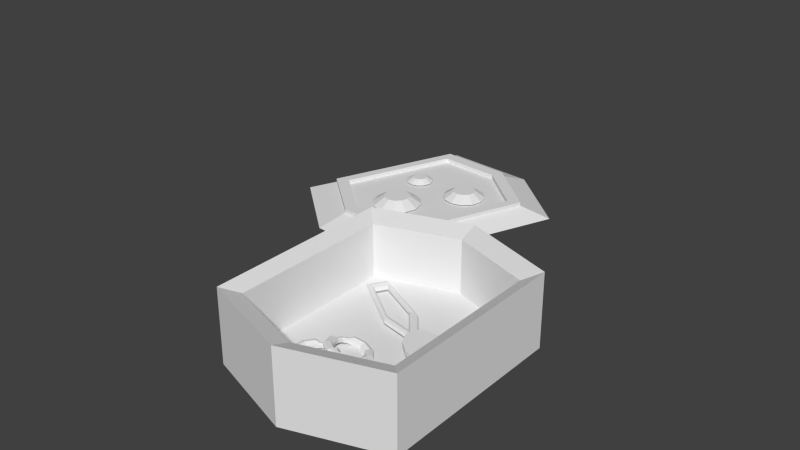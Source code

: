 # Source: jewelrybox.blend  (saved by Blender 2.74.0; exported with 4.5.12 LTS)
import bpy
from mathutils import Matrix  # noqa: F401  (used for matrix-valued properties, if any)

bpy.ops.wm.read_factory_settings(use_empty=True)
scene = bpy.context.scene
scene.name = 'Scene'

# ---- collections
col_collection_1 = bpy.data.collections.new('Collection 1'); scene.collection.children.link(col_collection_1)

# ---- world
world_world = bpy.data.worlds.new('World'); scene.world = world_world
world_world.color = (0.05088, 0.05088, 0.05088)
world_world.use_sun_shadow = False
world_world.sun_shadow_jitter_overblur = 0.0
world_world.cycles.sampling_method = 'MANUAL'
world_world.cycles.sample_map_resolution = 256

# ---- meshes
me_circle_004 = bpy.data.meshes.new('Circle.004')
me_circle_004.from_pydata([(0.0, 1.0, 0.0), (-0.5, 0.866, 0.0), (-0.866, 0.5, 0.0), (-1.0, -4.371e-08, 0.0), (-0.866, -0.5, 0.0), (-0.5, -0.866, 0.0), (-1.51e-07, -1.0, 0.0), (0.5, -0.866, 0.0), (0.866, -0.5, 0.0), (1.0, -4.649e-07, 0.0), (0.866, 0.5, 0.0), (0.5, 0.866, 0.0), (-0.5, 0.866, 0.254), (0.0, 1.0, 0.254), (-0.866, 0.5, 0.254), (-1.0, -4.371e-08, 0.254), (-0.866, -0.5, 0.254), (-0.5, -0.866, 0.254), (-1.51e-07, -1.0, 0.254), (0.5, -0.866, 0.254), (0.866, -0.5, 0.254), (1.0, -4.649e-07, 0.254), (0.866, 0.5, 0.254), (0.5, 0.866, 0.254), (-0.3746, 0.6488, 0.254), (2.492e-09, 0.7492, 0.254), (-0.6488, 0.3746, 0.254), (-0.7492, -6.763e-08, 0.254), (-0.6488, -0.3746, 0.254), (-0.3746, -0.6488, 0.254), (-1.106e-07, -0.7492, 0.254), (0.3746, -0.6488, 0.254), (0.6488, -0.3746, 0.254), (0.7492, -3.832e-07, 0.254), (0.6488, 0.3746, 0.254), (0.3746, 0.6488, 0.254)], [], [(1, 0, 11, 10, 9, 8, 7, 6, 5, 4, 3, 2), (23, 13, 25, 35), (11, 0, 13, 23), (10, 11, 23, 22), (9, 10, 22, 21), (8, 9, 21, 20), (7, 8, 20, 19), (6, 7, 19, 18), (5, 6, 18, 17), (4, 5, 17, 16), (3, 4, 16, 15), (2, 3, 15, 14), (1, 2, 14, 12), (0, 1, 12, 13), (24, 26, 27, 28, 29, 30, 31, 32, 33, 34, 35, 25), (22, 23, 35, 34), (21, 22, 34, 33), (20, 21, 33, 32), (19, 20, 32, 31), (18, 19, 31, 30), (17, 18, 30, 29), (16, 17, 29, 28), (15, 16, 28, 27), (14, 15, 27, 26), (12, 14, 26, 24), (13, 12, 24, 25)])
me_circle_004.use_remesh_preserve_volume = False
me_circle_004.use_remesh_preserve_attributes = False
me_circle_004.use_mirror_vertex_groups = False
me_circle_004.update()
me_circle_003 = bpy.data.meshes.new('Circle.003')
me_circle_003.from_pydata([(8.217, -1.975, -1.231), (7.705, -1.975, 0.6753), (6.468, -1.975, 1.465), (5.231, -1.975, 0.6753), (4.718, -1.975, -1.231), (2.174, 10.85, -1.231), (2.015, 10.1, 0.6753), (1.633, 8.282, 1.465), (1.251, 6.469, 0.6753), (1.092, 5.718, -1.231), (-7.072, 5.289, -1.231), (-6.658, 4.825, 0.6753), (-6.19, 4.364, 1.465), (-5.535, 3.022, 0.6753), (-5.121, 2.558, -1.231), (-7.072, -10.56, -1.231), (-6.658, -10.1, 0.6753), (-6.19, -8.314, 1.465), (-5.535, -7.415, 0.6753), (-5.121, -6.951, -1.231), (2.174, -14.8, -1.231), (2.015, -14.05, 0.6753), (1.633, -12.23, 1.465), (1.251, -10.42, 0.6753), (1.092, -9.668, -1.231)], [], [(0, 5, 6, 1), (1, 6, 7, 2), (2, 7, 8, 3), (3, 8, 9, 4), (5, 10, 11, 6), (6, 11, 12, 7), (7, 12, 13, 8), (8, 13, 14, 9), (10, 15, 16, 11), (11, 16, 17, 12), (12, 17, 18, 13), (13, 18, 19, 14), (15, 20, 21, 16), (16, 21, 22, 17), (17, 22, 23, 18), (18, 23, 24, 19), (20, 0, 1, 21), (21, 1, 2, 22), (22, 2, 3, 23), (23, 3, 4, 24)])
me_circle_003.use_remesh_preserve_volume = False
me_circle_003.use_remesh_preserve_attributes = False
me_circle_003.use_mirror_vertex_groups = False
me_circle_003.update()
me_torus = bpy.data.meshes.new('Torus')
me_torus.from_pydata([(1.25, 0.0, 0.0), (1.156, 0.0, 0.1955), (0.9444, 0.0, 0.2437), (0.7748, 0.0, 0.1085), (0.7748, 0.0, -0.1085), (0.9444, 0.0, -0.2437), (1.156, 0.0, -0.1955), (1.052, 0.6758, 0.0), (0.9724, 0.6249, 0.1955), (0.7945, 0.5106, 0.2437), (0.6518, 0.4189, 0.1085), (0.6518, 0.4189, -0.1085), (0.7945, 0.5106, -0.2437), (0.9724, 0.6249, -0.1955), (0.5193, 1.137, 0.0), (0.4802, 1.051, 0.1955), (0.3923, 0.859, 0.2437), (0.3218, 0.7047, 0.1085), (0.3218, 0.7047, -0.1085), (0.3923, 0.859, -0.2437), (0.4802, 1.051, -0.1955), (-0.1779, 1.237, 0.0), (-0.1645, 1.144, 0.1955), (-0.1344, 0.9348, 0.2437), (-0.1103, 0.7669, 0.1085), (-0.1103, 0.7669, -0.1085), (-0.1344, 0.9348, -0.2437), (-0.1645, 1.144, -0.1955), (-1.199, 0.3522, 0.0), (-1.109, 0.3256, 0.1955), (-0.9061, 0.2661, 0.2437), (-0.7434, 0.2183, 0.1085), (-0.7434, 0.2183, -0.1085), (-0.9061, 0.2661, -0.2437), (-1.109, 0.3256, -0.1955), (-1.199, -0.3522, 0.0), (-1.109, -0.3256, 0.1955), (-0.9061, -0.2661, 0.2437), (-0.7434, -0.2183, 0.1085), (-0.7434, -0.2183, -0.1085), (-0.9061, -0.2661, -0.2437), (-1.109, -0.3256, -0.1955), (-0.8186, -0.9447, 0.0), (-0.7569, -0.8735, 0.1955), (-0.6184, -0.7137, 0.2437), (-0.5074, -0.5855, 0.1085), (-0.5074, -0.5855, -0.1085), (-0.6184, -0.7137, -0.2437), (-0.7569, -0.8735, -0.1955), (-0.1779, -1.237, 0.0), (-0.1645, -1.144, 0.1955), (-0.1344, -0.9348, 0.2437), (-0.1103, -0.7669, 0.1085), (-0.1103, -0.7669, -0.1085), (-0.1344, -0.9348, -0.2437), (-0.1645, -1.144, -0.1955), (0.5193, -1.137, 0.0), (0.4802, -1.051, 0.1955), (0.3923, -0.859, 0.2437), (0.3218, -0.7047, 0.1085), (0.3218, -0.7047, -0.1085), (0.3923, -0.859, -0.2437), (0.4802, -1.051, -0.1955), (1.052, -0.6758, 0.0), (0.9724, -0.6249, 0.1955), (0.7945, -0.5106, 0.2437), (0.6518, -0.4189, 0.1085), (0.6518, -0.4189, -0.1085), (0.7945, -0.5106, -0.2437), (0.9724, -0.6249, -0.1955), (-0.301, 0.7303, -0.06495), (-0.3154, 0.8308, -0.1459), (-0.899, 0.4661, 0.117), (-0.7775, 0.4305, 0.1459), (-0.6882, 0.7942, 0.117), (-0.6052, 0.6985, 0.1459), (-0.6882, 0.7942, -0.117), (-0.899, 0.4661, -0.117), (-0.5387, 0.6217, -0.06495), (-0.68, 0.4018, -0.06495), (-0.68, 0.4018, 0.06495), (-0.9531, 0.482, 2.847e-10), (-0.3415, 1.012, 2.847e-10), (-0.3335, 0.9562, -0.117), (-0.3335, 0.9562, 0.117), (-0.3154, 0.8308, 0.1459), (-0.5387, 0.6217, 0.06495), (-0.301, 0.7303, 0.06495), (-0.6052, 0.6985, -0.1459), (-0.7251, 0.8368, 2.847e-10), (-0.7775, 0.4305, -0.1459)], [], [(0, 7, 8, 1), (1, 8, 9, 2), (2, 9, 10, 3), (3, 10, 11, 4), (4, 11, 12, 5), (5, 12, 13, 6), (0, 6, 13, 7), (7, 14, 15, 8), (8, 15, 16, 9), (9, 16, 17, 10), (10, 17, 18, 11), (11, 18, 19, 12), (12, 19, 20, 13), (13, 20, 14, 7), (14, 21, 22, 15), (15, 22, 23, 16), (16, 23, 24, 17), (17, 24, 25, 18), (18, 25, 26, 19), (19, 26, 27, 20), (20, 27, 21, 14), (26, 25, 70, 71), (29, 30, 73, 72), (31, 32, 79, 80), (34, 28, 81, 77), (21, 27, 83, 82), (23, 22, 84, 85), (27, 26, 71, 83), (30, 31, 80, 73), (22, 21, 82, 84), (25, 24, 87, 70), (32, 33, 90, 79), (24, 23, 85, 87), (28, 29, 72, 81), (33, 34, 77, 90), (28, 35, 36, 29), (29, 36, 37, 30), (30, 37, 38, 31), (31, 38, 39, 32), (32, 39, 40, 33), (33, 40, 41, 34), (34, 41, 35, 28), (35, 42, 43, 36), (36, 43, 44, 37), (37, 44, 45, 38), (38, 45, 46, 39), (39, 46, 47, 40), (40, 47, 48, 41), (41, 48, 42, 35), (42, 49, 50, 43), (43, 50, 51, 44), (44, 51, 52, 45), (45, 52, 53, 46), (46, 53, 54, 47), (47, 54, 55, 48), (48, 55, 49, 42), (49, 56, 57, 50), (50, 57, 58, 51), (51, 58, 59, 52), (52, 59, 60, 53), (53, 60, 61, 54), (54, 61, 62, 55), (55, 62, 56, 49), (56, 63, 64, 57), (57, 64, 65, 58), (58, 65, 66, 59), (59, 66, 67, 60), (60, 67, 68, 61), (61, 68, 69, 62), (62, 69, 63, 56), (63, 0, 1, 64), (64, 1, 2, 65), (65, 2, 3, 66), (66, 3, 4, 67), (67, 4, 5, 68), (68, 5, 6, 69), (69, 6, 0, 63), (82, 89, 74, 84), (84, 74, 75, 85), (85, 75, 86, 87), (87, 86, 78, 70), (70, 78, 88, 71), (71, 88, 76, 83), (83, 76, 89, 82), (89, 81, 72, 74), (74, 72, 73, 75), (75, 73, 80, 86), (86, 80, 79, 78), (78, 79, 90, 88), (88, 90, 77, 76), (76, 77, 81, 89)])
me_torus.use_remesh_preserve_volume = False
me_torus.use_remesh_preserve_attributes = False
me_torus.use_mirror_vertex_groups = False
me_torus.update()
me_circle = bpy.data.meshes.new('Circle')
me_circle.from_pydata([(0.0, 1.0, 0.0), (-0.5, 0.866, 0.0), (-0.866, 0.5, 0.0), (-1.0, -4.371e-08, 0.0), (-0.866, -0.5, 0.0), (-0.5, -0.866, 0.0), (-1.51e-07, -1.0, 0.0), (0.5, -0.866, 0.0), (0.866, -0.5, 0.0), (1.0, -4.649e-07, 0.0), (0.866, 0.5, 0.0), (0.5, 0.866, 0.0), (-0.2663, 0.4613, 0.314), (4.643e-09, 0.5326, 0.314), (-0.4613, 0.2663, 0.314), (-0.5326, -8.828e-08, 0.314), (-0.4613, -0.2663, 0.314), (-0.2663, -0.4613, 0.314), (-7.578e-08, -0.5326, 0.314), (0.2663, -0.4613, 0.314), (0.4613, -0.2663, 0.314), (0.5326, -3.126e-07, 0.314), (0.4613, 0.2663, 0.314), (0.2663, 0.4613, 0.314)], [], [(1, 0, 11, 10, 9, 8, 7, 6, 5, 4, 3, 2), (12, 14, 15, 16, 17, 18, 19, 20, 21, 22, 23, 13), (11, 0, 13, 23), (10, 11, 23, 22), (9, 10, 22, 21), (8, 9, 21, 20), (7, 8, 20, 19), (6, 7, 19, 18), (5, 6, 18, 17), (4, 5, 17, 16), (3, 4, 16, 15), (2, 3, 15, 14), (1, 2, 14, 12), (0, 1, 12, 13)])
me_circle.use_remesh_preserve_volume = False
me_circle.use_remesh_preserve_attributes = False
me_circle.use_mirror_vertex_groups = False
me_circle.update()
me_cube_002 = bpy.data.meshes.new('Cube.002')
me_cube_002.from_pydata([(-1.0, -1.0, 1.0), (-1.0, 1.0, 1.0), (1.0, -1.0, 1.0), (1.0, 1.0, 1.0), (0.0, 1.335, 1.0), (0.0, -1.335, 1.0), (-0.7637, -0.7637, 1.295), (-0.7637, 0.7637, 1.295), (3.978e-08, 1.019, 1.295), (0.7637, 0.7637, 1.295), (0.7637, -0.7637, 1.295), (-3.978e-08, -1.019, 1.295), (-0.7637, -0.7637, 1.399), (-0.7637, 0.7637, 1.399), (3.978e-08, 1.019, 1.399), (0.7637, 0.7637, 1.399), (0.7637, -0.7637, 1.399), (-3.978e-08, -1.019, 1.399), (-0.6585, -0.6585, 1.399), (-0.6585, 0.6585, 1.399), (6.377e-08, 0.879, 1.399), (0.6585, 0.6585, 1.399), (0.6585, -0.6585, 1.399), (-6.559e-08, -0.879, 1.399), (-0.6585, -0.6585, 1.274), (-0.6585, 0.6585, 1.274), (6.377e-08, 0.879, 1.274), (0.6585, 0.6585, 1.274), (0.6585, -0.6585, 1.274), (-6.559e-08, -0.879, 1.274)], [], [(0, 1, 4, 3, 2, 5), (11, 10, 16, 17), (5, 2, 10, 11), (4, 1, 7, 8), (0, 5, 11, 6), (2, 3, 9, 10), (3, 4, 8, 9), (1, 0, 6, 7), (17, 16, 22, 23), (8, 7, 13, 14), (6, 11, 17, 12), (10, 9, 15, 16), (9, 8, 14, 15), (7, 6, 12, 13), (23, 22, 28, 29), (14, 13, 19, 20), (12, 17, 23, 18), (16, 15, 21, 22), (15, 14, 20, 21), (13, 12, 18, 19), (24, 29, 28, 27, 26, 25), (20, 19, 25, 26), (18, 23, 29, 24), (22, 21, 27, 28), (21, 20, 26, 27), (19, 18, 24, 25)])
me_cube_002.use_remesh_preserve_volume = False
me_cube_002.use_remesh_preserve_attributes = False
me_cube_002.use_mirror_vertex_groups = False
me_cube_002.update()
me_cube_001 = bpy.data.meshes.new('Cube.001')
me_cube_001.from_pydata([(-1.0, -1.0, -1.0), (-1.0, -1.0, 1.0), (-1.0, 1.0, -1.0), (-1.0, 1.0, 1.0), (1.0, -1.0, -1.0), (1.0, -1.0, 1.0), (1.0, 1.0, -1.0), (1.0, 1.0, 1.0), (-0.8494, -0.8494, 0.812), (-0.8494, 0.8494, 0.812), (0.8494, 0.8494, 0.812), (0.8494, -0.8494, 0.812), (-0.8494, -0.8494, -0.6694), (-0.8494, 0.8494, -0.6694), (0.8494, 0.8494, -0.6694), (0.8494, -0.8494, -0.6694), (0.0, 1.335, 1.0), (0.0, 1.335, -1.0), (0.0, -1.335, 1.0), (0.0, -1.335, -1.0), (0.0, 1.134, 0.812), (0.0, -1.134, 0.812), (0.0, 1.134, -0.6694), (0.0, -1.134, -0.6694)], [], [(1, 3, 2, 0), (16, 7, 6, 17), (7, 5, 4, 6), (18, 1, 0, 19), (19, 17, 6, 4), (18, 5, 11, 21), (21, 11, 15, 23), (5, 7, 10, 11), (16, 3, 9, 20), (3, 1, 8, 9), (23, 22, 13, 12), (11, 10, 14, 15), (20, 9, 13, 22), (9, 8, 12, 13), (10, 20, 22, 14), (15, 14, 22, 23), (7, 16, 20, 10), (8, 21, 23, 12), (1, 18, 21, 8), (0, 2, 17, 19), (5, 18, 19, 4), (3, 16, 17, 2)])
me_cube_001.use_remesh_preserve_volume = False
me_cube_001.use_remesh_preserve_attributes = False
me_cube_001.use_mirror_vertex_groups = False
me_cube_001.update()
me_circle_001 = bpy.data.meshes.new('Circle.001')
me_circle_001.from_pydata([(0.0, 1.0, 0.0), (-0.5, 0.866, 0.0), (-0.866, 0.5, 0.0), (-1.0, -4.371e-08, 0.0), (-0.866, -0.5, 0.0), (-0.5, -0.866, 0.0), (-1.51e-07, -1.0, 0.0), (0.5, -0.866, 0.0), (0.866, -0.5, 0.0), (1.0, -4.649e-07, 0.0), (0.866, 0.5, 0.0), (0.5, 0.866, 0.0), (-0.2663, 0.4613, 0.314), (4.643e-09, 0.5326, 0.314), (-0.4613, 0.2663, 0.314), (-0.5326, -8.828e-08, 0.314), (-0.4613, -0.2663, 0.314), (-0.2663, -0.4613, 0.314), (-7.578e-08, -0.5326, 0.314), (0.2663, -0.4613, 0.314), (0.4613, -0.2663, 0.314), (0.5326, -3.126e-07, 0.314), (0.4613, 0.2663, 0.314), (0.2663, 0.4613, 0.314)], [], [(1, 0, 11, 10, 9, 8, 7, 6, 5, 4, 3, 2), (12, 14, 15, 16, 17, 18, 19, 20, 21, 22, 23, 13), (11, 0, 13, 23), (10, 11, 23, 22), (9, 10, 22, 21), (8, 9, 21, 20), (7, 8, 20, 19), (6, 7, 19, 18), (5, 6, 18, 17), (4, 5, 17, 16), (3, 4, 16, 15), (2, 3, 15, 14), (1, 2, 14, 12), (0, 1, 12, 13)])
me_circle_001.use_remesh_preserve_volume = False
me_circle_001.use_remesh_preserve_attributes = False
me_circle_001.use_mirror_vertex_groups = False
me_circle_001.update()
me_circle_002 = bpy.data.meshes.new('Circle.002')
me_circle_002.from_pydata([(0.0, 1.0, 0.0), (-0.5, 0.866, 0.0), (-0.866, 0.5, 0.0), (-1.0, -4.371e-08, 0.0), (-0.866, -0.5, 0.0), (-0.5, -0.866, 0.0), (-1.51e-07, -1.0, 0.0), (0.5, -0.866, 0.0), (0.866, -0.5, 0.0), (1.0, -4.649e-07, 0.0), (0.866, 0.5, 0.0), (0.5, 0.866, 0.0), (-0.2663, 0.4613, 0.314), (4.643e-09, 0.5326, 0.314), (-0.4613, 0.2663, 0.314), (-0.5326, -8.828e-08, 0.314), (-0.4613, -0.2663, 0.314), (-0.2663, -0.4613, 0.314), (-7.578e-08, -0.5326, 0.314), (0.2663, -0.4613, 0.314), (0.4613, -0.2663, 0.314), (0.5326, -3.126e-07, 0.314), (0.4613, 0.2663, 0.314), (0.2663, 0.4613, 0.314)], [], [(1, 0, 11, 10, 9, 8, 7, 6, 5, 4, 3, 2), (12, 14, 15, 16, 17, 18, 19, 20, 21, 22, 23, 13), (11, 0, 13, 23), (10, 11, 23, 22), (9, 10, 22, 21), (8, 9, 21, 20), (7, 8, 20, 19), (6, 7, 19, 18), (5, 6, 18, 17), (4, 5, 17, 16), (3, 4, 16, 15), (2, 3, 15, 14), (1, 2, 14, 12), (0, 1, 12, 13)])
me_circle_002.use_remesh_preserve_volume = False
me_circle_002.use_remesh_preserve_attributes = False
me_circle_002.use_mirror_vertex_groups = False
me_circle_002.update()
me_torus_001 = bpy.data.meshes.new('Torus.001')
me_torus_001.from_pydata([(1.25, 0.0, 0.0), (1.156, 0.0, 0.1955), (0.9444, 0.0, 0.2437), (0.7748, 0.0, 0.1085), (0.7748, 0.0, -0.1085), (0.9444, 0.0, -0.2437), (1.156, 0.0, -0.1955), (1.052, 0.6758, 0.0), (0.9724, 0.6249, 0.1955), (0.7945, 0.5106, 0.2437), (0.6518, 0.4189, 0.1085), (0.6518, 0.4189, -0.1085), (0.7945, 0.5106, -0.2437), (0.9724, 0.6249, -0.1955), (0.5193, 1.137, 0.0), (0.4802, 1.051, 0.1955), (0.3923, 0.859, 0.2437), (0.3218, 0.7047, 0.1085), (0.3218, 0.7047, -0.1085), (0.3923, 0.859, -0.2437), (0.4802, 1.051, -0.1955), (-0.1779, 1.237, 0.0), (-0.1645, 1.144, 0.1955), (-0.1344, 0.9348, 0.2437), (-0.1103, 0.7669, 0.1085), (-0.1103, 0.7669, -0.1085), (-0.1344, 0.9348, -0.2437), (-0.1645, 1.144, -0.1955), (-1.199, 0.3522, 0.0), (-1.109, 0.3256, 0.1955), (-0.9061, 0.2661, 0.2437), (-0.7434, 0.2183, 0.1085), (-0.7434, 0.2183, -0.1085), (-0.9061, 0.2661, -0.2437), (-1.109, 0.3256, -0.1955), (-1.199, -0.3522, 0.0), (-1.109, -0.3256, 0.1955), (-0.9061, -0.2661, 0.2437), (-0.7434, -0.2183, 0.1085), (-0.7434, -0.2183, -0.1085), (-0.9061, -0.2661, -0.2437), (-1.109, -0.3256, -0.1955), (-0.8186, -0.9447, 0.0), (-0.7569, -0.8735, 0.1955), (-0.6184, -0.7137, 0.2437), (-0.5074, -0.5855, 0.1085), (-0.5074, -0.5855, -0.1085), (-0.6184, -0.7137, -0.2437), (-0.7569, -0.8735, -0.1955), (-0.1779, -1.237, 0.0), (-0.1645, -1.144, 0.1955), (-0.1344, -0.9348, 0.2437), (-0.1103, -0.7669, 0.1085), (-0.1103, -0.7669, -0.1085), (-0.1344, -0.9348, -0.2437), (-0.1645, -1.144, -0.1955), (0.5193, -1.137, 0.0), (0.4802, -1.051, 0.1955), (0.3923, -0.859, 0.2437), (0.3218, -0.7047, 0.1085), (0.3218, -0.7047, -0.1085), (0.3923, -0.859, -0.2437), (0.4802, -1.051, -0.1955), (1.052, -0.6758, 0.0), (0.9724, -0.6249, 0.1955), (0.7945, -0.5106, 0.2437), (0.6518, -0.4189, 0.1085), (0.6518, -0.4189, -0.1085), (0.7945, -0.5106, -0.2437), (0.9724, -0.6249, -0.1955), (-0.301, 0.7303, -0.06495), (-0.3154, 0.8308, -0.1459), (-0.899, 0.4661, 0.117), (-0.7775, 0.4305, 0.1459), (-0.6882, 0.7942, 0.117), (-0.6052, 0.6985, 0.1459), (-0.6882, 0.7942, -0.117), (-0.899, 0.4661, -0.117), (-0.5387, 0.6217, -0.06495), (-0.68, 0.4018, -0.06495), (-0.68, 0.4018, 0.06495), (-0.9531, 0.482, 2.847e-10), (-0.3415, 1.012, 2.847e-10), (-0.3335, 0.9562, -0.117), (-0.3335, 0.9562, 0.117), (-0.3154, 0.8308, 0.1459), (-0.5387, 0.6217, 0.06495), (-0.301, 0.7303, 0.06495), (-0.6052, 0.6985, -0.1459), (-0.7251, 0.8368, 2.847e-10), (-0.7775, 0.4305, -0.1459)], [], [(0, 7, 8, 1), (1, 8, 9, 2), (2, 9, 10, 3), (3, 10, 11, 4), (4, 11, 12, 5), (5, 12, 13, 6), (0, 6, 13, 7), (7, 14, 15, 8), (8, 15, 16, 9), (9, 16, 17, 10), (10, 17, 18, 11), (11, 18, 19, 12), (12, 19, 20, 13), (13, 20, 14, 7), (14, 21, 22, 15), (15, 22, 23, 16), (16, 23, 24, 17), (17, 24, 25, 18), (18, 25, 26, 19), (19, 26, 27, 20), (20, 27, 21, 14), (26, 25, 70, 71), (29, 30, 73, 72), (31, 32, 79, 80), (34, 28, 81, 77), (21, 27, 83, 82), (23, 22, 84, 85), (27, 26, 71, 83), (30, 31, 80, 73), (22, 21, 82, 84), (25, 24, 87, 70), (32, 33, 90, 79), (24, 23, 85, 87), (28, 29, 72, 81), (33, 34, 77, 90), (28, 35, 36, 29), (29, 36, 37, 30), (30, 37, 38, 31), (31, 38, 39, 32), (32, 39, 40, 33), (33, 40, 41, 34), (34, 41, 35, 28), (35, 42, 43, 36), (36, 43, 44, 37), (37, 44, 45, 38), (38, 45, 46, 39), (39, 46, 47, 40), (40, 47, 48, 41), (41, 48, 42, 35), (42, 49, 50, 43), (43, 50, 51, 44), (44, 51, 52, 45), (45, 52, 53, 46), (46, 53, 54, 47), (47, 54, 55, 48), (48, 55, 49, 42), (49, 56, 57, 50), (50, 57, 58, 51), (51, 58, 59, 52), (52, 59, 60, 53), (53, 60, 61, 54), (54, 61, 62, 55), (55, 62, 56, 49), (56, 63, 64, 57), (57, 64, 65, 58), (58, 65, 66, 59), (59, 66, 67, 60), (60, 67, 68, 61), (61, 68, 69, 62), (62, 69, 63, 56), (63, 0, 1, 64), (64, 1, 2, 65), (65, 2, 3, 66), (66, 3, 4, 67), (67, 4, 5, 68), (68, 5, 6, 69), (69, 6, 0, 63), (82, 89, 74, 84), (84, 74, 75, 85), (85, 75, 86, 87), (87, 86, 78, 70), (70, 78, 88, 71), (71, 88, 76, 83), (83, 76, 89, 82), (89, 81, 72, 74), (74, 72, 73, 75), (75, 73, 80, 86), (86, 80, 79, 78), (78, 79, 90, 88), (88, 90, 77, 76), (76, 77, 81, 89)])
me_torus_001.use_remesh_preserve_volume = False
me_torus_001.use_remesh_preserve_attributes = False
me_torus_001.use_mirror_vertex_groups = False
me_torus_001.update()

# ---- objects
ob_circle_004 = bpy.data.objects.new('Circle.004', me_circle_004)
ob_circle_003 = bpy.data.objects.new('Circle.003', me_circle_003)
ob_torus = bpy.data.objects.new('Torus', me_torus)
ob_circle = bpy.data.objects.new('Circle', me_circle)
ob_cube_001 = bpy.data.objects.new('Cube.001', me_cube_002)
ob_cube = bpy.data.objects.new('Cube', me_cube_001)
ob_circle_001 = bpy.data.objects.new('Circle.001', me_circle_001)
ob_circle_002 = bpy.data.objects.new('Circle.002', me_circle_002)
ob_torus_001 = bpy.data.objects.new('Torus.001', me_torus_001)

# ---- transforms, parenting, visibility, modifiers, constraints
ob_circle_004.location = (0.1954, 0.02449, -0.01497)
ob_circle_004.rotation_euler = (0.0, -0.0, -0.5414)
ob_circle_004.scale = (0.1297, 0.08412, 0.08412)
ob_circle_004.lineart.crease_threshold = 0.0
ob_circle_003.location = (-0.08395, 0.1925, -0.01272)
ob_circle_003.rotation_euler = (0.0, -0.0, -0.5414)
ob_circle_003.scale = (0.03426, 0.005751, 0.005751)
ob_circle_003.lineart.crease_threshold = 0.0
ob_torus.location = (-0.1229, -0.2678, -0.02247)
ob_torus.rotation_euler = (0.0, -0.0, -0.6222)
ob_torus.scale = (0.08425, 0.08425, 0.08425)
ob_torus.lineart.crease_threshold = 0.0
ob_circle.location = (-0.5604, 1.28, -0.04572)
ob_circle.scale = (0.107, 0.107, 0.107)
ob_circle.lineart.crease_threshold = 0.0
ob_cube_001.location = (-0.7332, 1.193, -0.2793)
ob_cube_001.rotation_euler = (0.0, -0.0, -0.3845)
ob_cube_001.scale = (0.4472, 0.4472, 0.1761)
ob_cube_001.lineart.crease_threshold = 0.0
ob_cube.location = (0.0, 0.0, 0.06793)
ob_cube.scale = (0.4472, 0.4472, 0.1761)
ob_cube.lineart.crease_threshold = 0.0
ob_circle_001.location = (-0.7761, 1.012, -0.04572)
ob_circle_001.scale = (0.1239, 0.1239, 0.1239)
ob_circle_001.lineart.crease_threshold = 0.0
ob_circle_002.location = (-0.8522, 1.288, -0.04572)
ob_circle_002.scale = (0.06922, 0.06922, 0.06922)
ob_circle_002.lineart.crease_threshold = 0.0
ob_torus_001.location = (-0.04174, -0.1547, -0.02247)
ob_torus_001.rotation_euler = (-0.1658, 0.2568, 0.366)
ob_torus_001.scale = (0.08425, 0.08425, 0.08425)
ob_torus_001.lineart.crease_threshold = 0.0

# ---- collection membership
col_collection_1.objects.link(ob_circle_004)
col_collection_1.objects.link(ob_circle_003)
col_collection_1.objects.link(ob_torus)
col_collection_1.objects.link(ob_circle)
col_collection_1.objects.link(ob_cube_001)
col_collection_1.objects.link(ob_cube)
col_collection_1.objects.link(ob_circle_001)
col_collection_1.objects.link(ob_circle_002)
col_collection_1.objects.link(ob_torus_001)

# ---- scene / render settings (as saved in the file)
scene.frame_start = 1; scene.frame_end = 250; scene.frame_set(1)
scene.render.engine = 'BLENDER_EEVEE_NEXT'
scene.render.resolution_percentage = 50
scene.render.dither_intensity = 0.0
scene.cycles.use_denoising = False
scene.cycles.samples = 10
scene.cycles.sampling_pattern = 'TABULATED_SOBOL'
scene.cycles.light_sampling_threshold = 0.0
scene.cycles.use_adaptive_sampling = False
scene.cycles.use_light_tree = False
scene.cycles.blur_glossy = 0.0
scene.cycles.pixel_filter_type = 'GAUSSIAN'
scene.cycles.sample_clamp_indirect = 0.0
scene.view_settings.view_transform = 'Standard'
bpy.context.view_layer.update()

# ---- added for rendering (the .blend has no active camera and no usable light): camera, sun
cam_auto = bpy.data.cameras.new('AutoCamera')
cam_auto.lens = 50.0
cam_auto.sensor_width = 36.0
cam_auto.clip_end = 1000.0
ob_auto_camera = bpy.data.objects.new('AutoCamera', cam_auto)
scene.collection.objects.link(ob_auto_camera)
ob_auto_camera.location = (2.42494, -2.80602, 2.37767)
ob_auto_camera.rotation_euler = (1.09748, -7.21219e-08, 0.694738)
scene.camera = ob_auto_camera
light_auto_sun = bpy.data.lights.new('AutoSun', 'SUN')
light_auto_sun.energy = 3.0
light_auto_sun.angle = 0.0523599
ob_auto_sun = bpy.data.objects.new('AutoSun', light_auto_sun)
scene.collection.objects.link(ob_auto_sun)
ob_auto_sun.rotation_euler = (0.872665, 0.174533, 0.523599)
bpy.context.view_layer.update()
